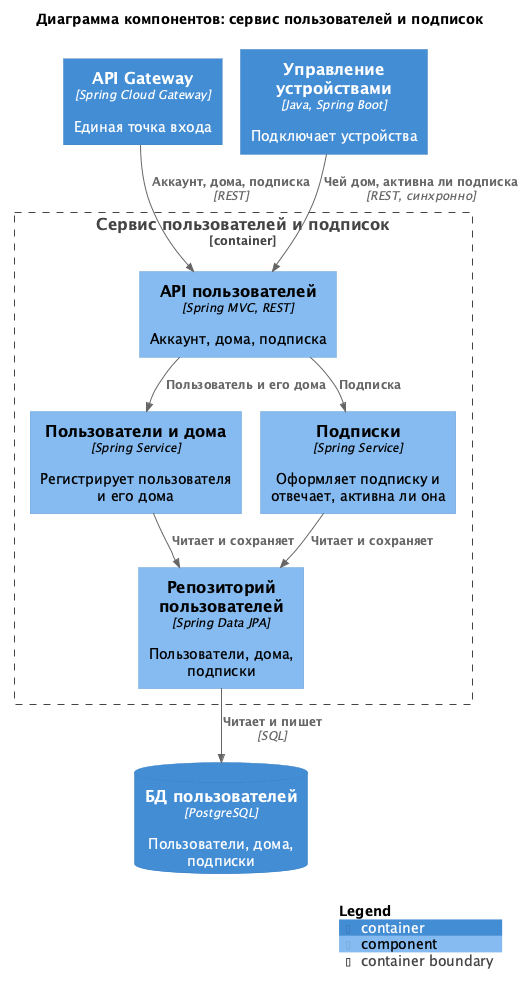

The diagram above was rendered by PlantUML. Its source (embedded in the PNG):
@startuml
' встроенная раскладка: диаграмма рисуется без установленного Graphviz
!pragma layout smetana
!include <C4/C4_Component>

title Диаграмма компонентов: сервис пользователей и подписок

Container(gateway, "API Gateway", "Spring Cloud Gateway", "Единая точка входа")
Container(devicesSvc, "Управление устройствами", "Java, Spring Boot", "Подключает устройства")
ContainerDb(usersDb, "БД пользователей", "PostgreSQL", "Пользователи, дома, подписки")

Container_Boundary(svc, "Сервис пользователей и подписок") {
  Component(api, "API пользователей", "Spring MVC, REST", "Аккаунт, дома, подписка")
  Component(usersHomes, "Пользователи и дома", "Spring Service", "Регистрирует пользователя и его дома")
  Component(subs, "Подписки", "Spring Service", "Оформляет подписку и отвечает, активна ли она")
  Component(repo, "Репозиторий пользователей", "Spring Data JPA", "Пользователи, дома, подписки")
}

Rel(gateway, api, "Аккаунт, дома, подписка", "REST")
Rel(devicesSvc, api, "Чей дом, активна ли подписка", "REST, синхронно")
Rel(api, usersHomes, "Пользователь и его дома")
Rel(api, subs, "Подписка")
Rel(usersHomes, repo, "Читает и сохраняет")
Rel(subs, repo, "Читает и сохраняет")
Rel(repo, usersDb, "Читает и пишет", "SQL")

SHOW_LEGEND()
@enduml